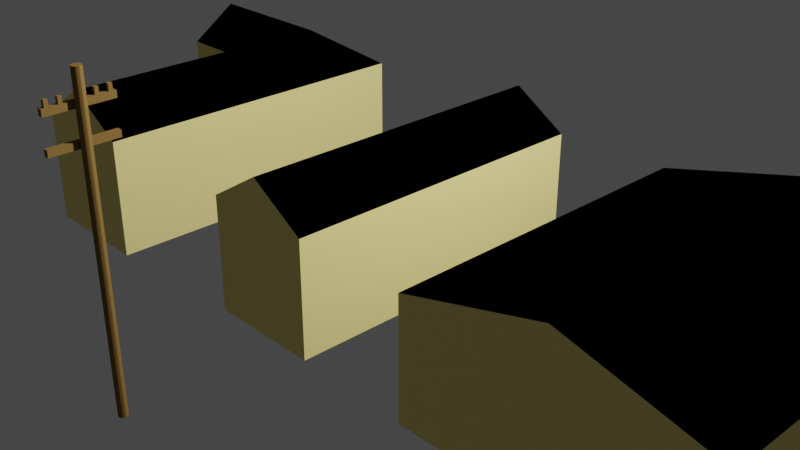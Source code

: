 # Source: houses.blend  (saved by Blender 3.3.6; exported with 4.5.12 LTS)
import bpy
from mathutils import Matrix  # noqa: F401  (used for matrix-valued properties, if any)

bpy.ops.wm.read_factory_settings(use_empty=True)
scene = bpy.context.scene
scene.name = 'Scene'

# ---- collections
col_collection = bpy.data.collections.new('Collection'); scene.collection.children.link(col_collection)

# ---- materials (node trees are filled in below, after node groups)
mat_material = bpy.data.materials.new('Material')
mat_material.alpha_threshold = 0.0
mat_material.use_transparent_shadow = False
mat_material.roughness = 0.5
mat_material.line_color = (0.0, 0.0, 0.0, 1.0)
mat_material_001 = bpy.data.materials.new('Material.001')
mat_material_001.use_transparent_shadow = False
mat_material_002 = bpy.data.materials.new('Material.002')
mat_material_002.use_transparent_shadow = False

# ---- node groups
ng_auto_smooth = bpy.data.node_groups.new('Auto Smooth', 'GeometryNodeTree')
_s = ng_auto_smooth.interface.new_socket(name='Geometry', in_out='OUTPUT', socket_type='NodeSocketGeometry')
_s = ng_auto_smooth.interface.new_socket(name='Geometry', in_out='INPUT', socket_type='NodeSocketGeometry')
_s = ng_auto_smooth.interface.new_socket(name='Angle', in_out='INPUT', socket_type='NodeSocketFloat')
_s.subtype = 'ANGLE'
_s.min_value = 0.0
_s.max_value = 3.142
ng_auto_smooth.is_modifier = True
_N = ng_auto_smooth.nodes; _L = ng_auto_smooth.links
n0 = _N.new('NodeGroupOutput'); n0.name = 'Group Output'; n0.location = (480, -100)
n1 = _N.new('NodeGroupInput'); n1.name = 'Group Input'; n1.location = (-420, -300)
n2 = _N.new('NodeGroupInput'); n2.name = 'Group Input.001'; n2.location = (-60, -100)
n3 = _N.new('GeometryNodeSetShadeSmooth'); n3.name = 'Set Shade Smooth'; n3.location = (120, -100)
n3.domain = 'EDGE'
n4 = _N.new('GeometryNodeSetShadeSmooth'); n4.name = 'Set Shade Smooth.001'; n4.location = (300, -100)
n5 = _N.new('GeometryNodeInputMeshEdgeAngle'); n5.name = 'Edge Angle'; n5.location = (-420, -220)
n6 = _N.new('GeometryNodeInputEdgeSmooth'); n6.name = 'Is Edge Smooth'; n6.location = (-60, -160)
n7 = _N.new('GeometryNodeInputShadeSmooth'); n7.name = 'Is Face Smooth'; n7.location = (-240, -340)
n8 = _N.new('FunctionNodeBooleanMath'); n8.name = 'Boolean Math'; n8.location = (-60, -220)
n9 = _N.new('FunctionNodeCompare'); n9.name = 'Compare'; n9.location = (-240, -180)
n9.operation = 'LESS_EQUAL'
_L.new(n5.outputs[0], n9.inputs[0])
_L.new(n4.outputs[0], n0.inputs[0])
_L.new(n1.outputs[1], n9.inputs[1])
_L.new(n9.outputs[0], n8.inputs[0])
_L.new(n7.outputs[0], n8.inputs[1])
_L.new(n2.outputs[0], n3.inputs[0])
_L.new(n6.outputs[0], n3.inputs[1])
_L.new(n3.outputs[0], n4.inputs[0])
_L.new(n8.outputs[0], n3.inputs[2])
n0.is_active_output = True

# ---- material node trees
mat_material.use_nodes = True; mat_material.node_tree.nodes.clear()
_N = mat_material.node_tree.nodes; _L = mat_material.node_tree.links
n0 = _N.new('ShaderNodeOutputMaterial'); n0.name = 'Material Output'; n0.location = (300, 300)
n1 = _N.new('ShaderNodeBsdfPrincipled'); n1.name = 'Principled BSDF'; n1.location = (10, 300)
n1.distribution = 'GGX'
n1.subsurface_method = 'RANDOM_WALK_SKIN'
n1.inputs[0].default_value = (0.0, 0.0, 0.0, 1.0)
n1.inputs[3].default_value = 1.45
n1.inputs[13].default_value = 0.0
n1.inputs[27].default_value = (0.0, 0.0, 0.0, 1.0)
n1.inputs[28].default_value = 1.0
_L.new(n1.outputs[0], n0.inputs[0])
n0.is_active_output = True
mat_material_001.use_nodes = True; mat_material_001.node_tree.nodes.clear()
_N = mat_material_001.node_tree.nodes; _L = mat_material_001.node_tree.links
n0 = _N.new('ShaderNodeBsdfPrincipled'); n0.name = 'Principled BSDF'; n0.location = (10, 300)
n0.distribution = 'GGX'
n0.subsurface_method = 'RANDOM_WALK_SKIN'
n0.inputs[0].default_value = (0.8829, 0.7613, 0.2848, 1.0)
n0.inputs[3].default_value = 1.45
n0.inputs[13].default_value = 0.0
n0.inputs[27].default_value = (0.0, 0.0, 0.0, 1.0)
n0.inputs[28].default_value = 1.0
n1 = _N.new('ShaderNodeOutputMaterial'); n1.name = 'Material Output'; n1.location = (300, 300)
_L.new(n0.outputs[0], n1.inputs[0])
n1.is_active_output = True
mat_material_002.use_nodes = True; mat_material_002.node_tree.nodes.clear()
_N = mat_material_002.node_tree.nodes; _L = mat_material_002.node_tree.links
n0 = _N.new('ShaderNodeBsdfPrincipled'); n0.name = 'Principled BSDF'; n0.location = (10, 300)
n0.distribution = 'GGX'
n0.subsurface_method = 'RANDOM_WALK_SKIN'
n0.inputs[0].default_value = (0.2286, 0.1354, 0.04052, 1.0)
n0.inputs[3].default_value = 1.45
n0.inputs[13].default_value = 0.0
n0.inputs[27].default_value = (0.0, 0.0, 0.0, 1.0)
n0.inputs[28].default_value = 1.0
n1 = _N.new('ShaderNodeOutputMaterial'); n1.name = 'Material Output'; n1.location = (300, 300)
_L.new(n0.outputs[0], n1.inputs[0])
n1.is_active_output = True

# ---- world
world_world = bpy.data.worlds.new('World'); scene.world = world_world
world_world.use_nodes = True; world_world.node_tree.nodes.clear()
_N = world_world.node_tree.nodes; _L = world_world.node_tree.links
n0 = _N.new('ShaderNodeOutputWorld'); n0.name = 'World Output'; n0.location = (300, 300)
n1 = _N.new('ShaderNodeBackground'); n1.name = 'Background'; n1.location = (10, 300)
n1.inputs[0].default_value = (0.05088, 0.05088, 0.05088, 1.0)
_L.new(n1.outputs[0], n0.inputs[0])
n0.is_active_output = True
world_world.color = (0.05088, 0.05088, 0.05088)
world_world.use_sun_shadow = False
world_world.sun_shadow_jitter_overblur = 0.0

# ---- cameras
cam_camera = bpy.data.cameras.new('Camera')
cam_camera.clip_end = 100.0
cam_camera.ortho_scale = 7.314

# ---- lights
light_light = bpy.data.lights.new('Light', 'POINT')
light_light.transmission_factor = 0.0
light_light.energy = 1000.0
light_light.shadow_soft_size = 0.1
light_light.shadow_maximum_resolution = 0.006
light_light.use_absolute_resolution = True

# ---- meshes
me_cube = bpy.data.meshes.new('Cube')
me_cube.from_pydata([(1.0, 1.0, 1.0), (1.0, 1.0, -1.0), (1.0, -1.0, 1.0), (1.0, -1.0, -1.0), (-1.0, 1.0, 1.0), (-1.0, 1.0, -1.0), (-1.0, -1.0, 1.0), (-1.0, -1.0, -1.0), (0.0, -1.0, 1.618), (1.0, 0.0, 1.0), (-1.0, 0.0, 1.0), (0.0, 1.0, 1.618), (0.0, 0.0, 1.618)], [], [(12, 10, 6, 8), (3, 2, 8, 6, 7), (7, 6, 10, 4, 5), (5, 1, 3, 7), (1, 0, 9, 2, 3), (5, 4, 11, 0, 1), (9, 12, 8, 2), (0, 11, 12, 9), (11, 4, 10, 12)])
me_cube.polygons.foreach_set('material_index', [0, 1, 1, 1, 1, 1, 0, 0, 0])
_uv = me_cube.uv_layers.new(name='UVMap')
_uv.uv.foreach_set('vector', [0.75, 0.625, 0.875, 0.625, 0.875, 0.75, 0.75, 0.75, 0.375, 0.75, 0.625, 0.75, 0.625, 0.875, 0.625, 1.0, 0.375, 1.0, 0.375, 0.0, 0.625, 0.0, 0.625, 0.125, 0.625, 0.25, 0.375, 0.25, 0.125, 0.5, 0.375, 0.5, 0.375, 0.75, 0.125, 0.75, 0.375, 0.5, 0.625, 0.5, 0.625, 0.625, 0.625, 0.75, 0.375, 0.75, 0.375, 0.25, 0.625, 0.25, 0.625, 0.375, 0.625, 0.5, 0.375, 0.5, 0.625, 0.625, 0.75, 0.625, 0.75, 0.75, 0.625, 0.75, 0.625, 0.5, 0.75, 0.5, 0.75, 0.625, 0.625, 0.625, 0.75, 0.5, 0.875, 0.5, 0.875, 0.625, 0.75, 0.625])
me_cube.materials.append(mat_material)
me_cube.materials.append(mat_material_001)
me_cube.use_mirror_vertex_groups = False
me_cube.update()
me_cube_001 = bpy.data.meshes.new('Cube.001')
me_cube_001.from_pydata([(-1.0, -2.792, -1.0), (-1.0, -2.792, 1.0), (-1.0, 1.162, -1.0), (-1.0, 1.162, 1.0), (1.0, -2.792, -1.0), (1.0, -2.792, 1.0), (1.0, 1.162, -1.0), (1.0, 1.162, 1.0), (-1.0, 2.9, 1.0), (-1.0, 2.9, -1.0), (1.0, 2.9, -1.0), (1.0, 2.9, 1.0), (-2.54, 1.162, 1.0), (-2.54, 1.162, -1.0), (-2.54, 2.9, 1.0), (-2.54, 2.9, -1.0), (-1.0, -0.8149, 1.0), (0.0, 1.162, 1.602), (1.0, -0.8149, 1.0), (0.0, -2.792, 1.602), (0.0, 2.9, 1.0), (1.0, 2.031, 1.0), (-1.0, 2.031, 1.602), (-2.54, 2.031, 1.602), (-1.77, 1.162, 1.0), (-1.77, 2.9, 1.0), (-1.77, 2.031, 1.602), (0.0, -0.8149, 1.602), (0.0, 2.031, 1.602)], [], [(0, 1, 16, 3, 2), (17, 28, 3), (6, 7, 18, 5, 4), (4, 5, 19, 1, 0), (2, 6, 4, 0), (27, 16, 1, 19), (9, 8, 20, 11, 10), (9, 2, 13, 15), (7, 6, 10, 11, 21), (6, 2, 9, 10), (13, 12, 23, 14, 15), (2, 3, 24, 12, 13), (8, 9, 15, 14, 25), (26, 25, 14, 23), (24, 26, 23, 12), (3, 22, 26, 24), (22, 8, 25, 26), (18, 27, 19, 5), (7, 17, 27, 18), (17, 3, 16, 27), (22, 28, 20, 8), (22, 3, 28), (17, 7, 21, 28), (11, 28, 21), (20, 28, 11)])
me_cube_001.polygons.foreach_set('material_index', [1, 0, 1, 1, 0, 0, 1, 0, 1, 0, 1, 1, 1, 0, 0, 0, 0, 0, 0, 0, 0, 0, 0, 0, 0])
_uv = me_cube_001.uv_layers.new(name='UVMap')
_uv.uv.foreach_set('vector', [0.375, 0.0, 0.625, 0.0, 0.625, 0.125, 0.625, 0.25, 0.375, 0.25, 0.75, 0.5, 0.75, 0.5, 0.875, 0.5, 0.375, 0.5, 0.625, 0.5, 0.625, 0.625, 0.625, 0.75, 0.375, 0.75, 0.375, 0.75, 0.625, 0.75, 0.625, 0.875, 0.625, 1.0, 0.375, 1.0, 0.125, 0.5, 0.375, 0.5, 0.375, 0.75, 0.125, 0.75, 0.75, 0.625, 0.875, 0.625, 0.875, 0.75, 0.75, 0.75, 0.375, 0.25, 0.625, 0.25, 0.625, 0.375, 0.625, 0.5, 0.375, 0.5, 0.125, 0.5, 0.125, 0.5, 0.125, 0.5, 0.125, 0.5, 0.625, 0.5, 0.375, 0.5, 0.375, 0.5, 0.625, 0.5, 0.625, 0.5, 0.375, 0.5, 0.125, 0.5, 0.125, 0.5, 0.375, 0.5, 0.375, 0.25, 0.625, 0.25, 0.625, 0.25, 0.625, 0.25, 0.375, 0.25, 0.375, 0.25, 0.625, 0.25, 0.625, 0.25, 0.625, 0.25, 0.375, 0.25, 0.625, 0.25, 0.375, 0.25, 0.375, 0.25, 0.625, 0.25, 0.625, 0.25, 0.875, 0.5, 0.875, 0.5, 0.875, 0.5, 0.875, 0.5, 0.875, 0.5, 0.875, 0.5, 0.875, 0.5, 0.875, 0.5, 0.875, 0.5, 0.875, 0.5, 0.875, 0.5, 0.875, 0.5, 0.875, 0.5, 0.875, 0.5, 0.875, 0.5, 0.875, 0.5, 0.625, 0.625, 0.75, 0.625, 0.75, 0.75, 0.625, 0.75, 0.625, 0.5, 0.75, 0.5, 0.75, 0.625, 0.625, 0.625, 0.75, 0.5, 0.875, 0.5, 0.875, 0.625, 0.75, 0.625, 0.875, 0.5, 0.75, 0.5, 0.75, 0.5, 0.875, 0.5, 0.875, 0.5, 0.875, 0.5, 0.75, 0.5, 0.75, 0.5, 0.625, 0.5, 0.625, 0.5, 0.75, 0.5, 0.625, 0.5, 0.75, 0.5, 0.625, 0.5, 0.75, 0.5, 0.75, 0.5, 0.625, 0.5])
me_cube_001.materials.append(mat_material)
me_cube_001.materials.append(mat_material_001)
me_cube_001.update()
me_cube_002 = bpy.data.meshes.new('Cube.002')
me_cube_002.from_pydata([(2.38, 1.0, 1.0), (2.38, 1.0, -1.0), (2.38, -1.0, 1.0), (2.38, -1.0, -1.0), (-2.38, 1.0, 1.0), (-2.38, 1.0, -1.0), (-2.38, -1.0, 1.0), (-2.38, -1.0, -1.0), (-6.58e-07, -1.0, 1.618), (2.38, 0.0, 1.0), (-2.38, 0.0, 1.0), (-6.58e-07, 1.0, 1.618), (-6.58e-07, 0.0, 1.618)], [], [(12, 10, 6, 8), (3, 2, 8, 6, 7), (7, 6, 10, 4, 5), (5, 1, 3, 7), (1, 0, 9, 2, 3), (5, 4, 11, 0, 1), (9, 12, 8, 2), (0, 11, 12, 9), (11, 4, 10, 12)])
me_cube_002.polygons.foreach_set('material_index', [0, 1, 1, 0, 1, 1, 0, 0, 0])
_uv = me_cube_002.uv_layers.new(name='UVMap')
_uv.uv.foreach_set('vector', [0.75, 0.625, 0.875, 0.625, 0.875, 0.75, 0.75, 0.75, 0.375, 0.75, 0.625, 0.75, 0.625, 0.875, 0.625, 1.0, 0.375, 1.0, 0.375, 0.0, 0.625, 0.0, 0.625, 0.125, 0.625, 0.25, 0.375, 0.25, 0.125, 0.5, 0.375, 0.5, 0.375, 0.75, 0.125, 0.75, 0.375, 0.5, 0.625, 0.5, 0.625, 0.625, 0.625, 0.75, 0.375, 0.75, 0.375, 0.25, 0.625, 0.25, 0.625, 0.375, 0.625, 0.5, 0.375, 0.5, 0.625, 0.625, 0.75, 0.625, 0.75, 0.75, 0.625, 0.75, 0.625, 0.5, 0.75, 0.5, 0.75, 0.625, 0.625, 0.625, 0.75, 0.5, 0.875, 0.5, 0.875, 0.625, 0.75, 0.625])
me_cube_002.materials.append(mat_material)
me_cube_002.materials.append(mat_material_001)
me_cube_002.use_mirror_vertex_groups = False
me_cube_002.update()
me_cylinder = bpy.data.meshes.new('Cylinder')
me_cylinder.from_pydata([(0.0, 1.0, -1.0), (0.0, 1.0, 1.0), (0.5, 0.866, -1.0), (0.5, 0.866, 1.0), (0.866, 0.5, -1.0), (0.866, 0.5, 1.0), (1.0, 0.0, -1.0), (1.0, 0.0, 1.0), (0.866, -0.5, -1.0), (0.866, -0.5, 1.0), (0.5, -0.866, -1.0), (0.5, -0.866, 1.0), (0.0, -1.0, -1.0), (0.0, -1.0, 1.0), (-0.5, -0.866, -1.0), (-0.5, -0.866, 1.0), (-0.866, -0.5, -1.0), (-0.866, -0.5, 1.0), (-1.0, 0.0, -1.0), (-1.0, 0.0, 1.0), (-0.866, 0.5, -1.0), (-0.866, 0.5, 1.0), (-0.5, 0.866, -1.0), (-0.5, 0.866, 1.0), (-1.769, -6.727, 0.7806), (-1.769, -6.727, 0.821), (-1.769, 6.966, 0.7806), (-1.769, 6.966, 0.821), (-0.6599, -6.727, 0.7806), (-0.6599, -6.727, 0.821), (-0.6599, 6.966, 0.7806), (-0.6599, 6.966, 0.821), (-1.652, -6.037, 0.8172), (-1.652, -6.037, 0.8611), (-1.652, -5.249, 0.8172), (-1.652, -5.249, 0.8611), (-0.8646, -6.037, 0.8172), (-0.8646, -6.037, 0.8611), (-0.8646, -5.249, 0.8172), (-0.8646, -5.249, 0.8611), (-1.652, -3.554, 0.8172), (-1.652, -3.554, 0.8611), (-1.652, -2.766, 0.8172), (-1.652, -2.766, 0.8611), (-0.8646, -3.554, 0.8172), (-0.8646, -3.554, 0.8611), (-0.8646, -2.766, 0.8172), (-0.8646, -2.766, 0.8611), (-1.652, 3.061, 0.8172), (-1.652, 3.061, 0.8611), (-1.652, 3.848, 0.8172), (-1.652, 3.848, 0.8611), (-0.8646, 3.061, 0.8172), (-0.8646, 3.061, 0.8611), (-0.8646, 3.848, 0.8172), (-0.8646, 3.848, 0.8611), (-1.652, 5.623, 0.8172), (-1.652, 5.623, 0.8611), (-1.652, 6.41, 0.8172), (-1.652, 6.41, 0.8611), (-0.8646, 5.623, 0.8172), (-0.8646, 5.623, 0.8611), (-0.8646, 6.41, 0.8172), (-0.8646, 6.41, 0.8611), (-1.769, -6.727, 0.574), (-1.769, -6.727, 0.6144), (-1.769, 6.966, 0.574), (-1.769, 6.966, 0.6144), (-0.6599, -6.727, 0.574), (-0.6599, -6.727, 0.6144), (-0.6599, 6.966, 0.574), (-0.6599, 6.966, 0.6144)], [], [(0, 1, 3, 2), (2, 3, 5, 4), (4, 5, 7, 6), (6, 7, 9, 8), (8, 9, 11, 10), (10, 11, 13, 12), (12, 13, 15, 14), (14, 15, 17, 16), (16, 17, 19, 18), (18, 19, 21, 20), (3, 1, 23, 21, 19, 17, 15, 13, 11, 9, 7, 5), (20, 21, 23, 22), (22, 23, 1, 0), (0, 2, 4, 6, 8, 10, 12, 14, 16, 18, 20, 22), (24, 25, 27, 26), (26, 27, 31, 30), (30, 31, 29, 28), (28, 29, 25, 24), (26, 30, 28, 24), (31, 27, 25, 29), (32, 33, 35, 34), (34, 35, 39, 38), (38, 39, 37, 36), (36, 37, 33, 32), (34, 38, 36, 32), (39, 35, 33, 37), (40, 41, 43, 42), (42, 43, 47, 46), (46, 47, 45, 44), (44, 45, 41, 40), (42, 46, 44, 40), (47, 43, 41, 45), (48, 49, 51, 50), (50, 51, 55, 54), (54, 55, 53, 52), (52, 53, 49, 48), (50, 54, 52, 48), (55, 51, 49, 53), (56, 57, 59, 58), (58, 59, 63, 62), (62, 63, 61, 60), (60, 61, 57, 56), (58, 62, 60, 56), (63, 59, 57, 61), (64, 65, 67, 66), (66, 67, 71, 70), (70, 71, 69, 68), (68, 69, 65, 64), (66, 70, 68, 64), (71, 67, 65, 69)])
me_cylinder.polygons.foreach_set('use_smooth', [True] * 50)
_uv = me_cylinder.uv_layers.new(name='UVMap')
_uv.uv.foreach_set('vector', [1.0, 0.5, 1.0, 1.0, 0.9167, 1.0, 0.9167, 0.5, 0.9167, 0.5, 0.9167, 1.0, 0.8333, 1.0, 0.8333, 0.5, 0.8333, 0.5, 0.8333, 1.0, 0.75, 1.0, 0.75, 0.5, 0.75, 0.5, 0.75, 1.0, 0.6667, 1.0, 0.6667, 0.5, 0.6667, 0.5, 0.6667, 1.0, 0.5833, 1.0, 0.5833, 0.5, 0.5833, 0.5, 0.5833, 1.0, 0.5, 1.0, 0.5, 0.5, 0.5, 0.5, 0.5, 1.0, 0.4167, 1.0, 0.4167, 0.5, 0.4167, 0.5, 0.4167, 1.0, 0.3333, 1.0, 0.3333, 0.5, 0.3333, 0.5, 0.3333, 1.0, 0.25, 1.0, 0.25, 0.5, 0.25, 0.5, 0.25, 1.0, 0.1667, 1.0, 0.1667, 0.5, 0.37, 0.4578, 0.25, 0.49, 0.13, 0.4578, 0.04215, 0.37, 0.01, 0.25, 0.04215, 0.13, 0.13, 0.04215, 0.25, 0.01, 0.37, 0.04215, 0.4578, 0.13, 0.49, 0.25, 0.4578, 0.37, 0.1667, 0.5, 0.1667, 1.0, 0.08333, 1.0, 0.08333, 0.5, 0.08333, 0.5, 0.08333, 1.0, 7.451e-08, 1.0, 7.451e-08, 0.5, 0.75, 0.49, 0.87, 0.4578, 0.9578, 0.37, 0.99, 0.25, 0.9578, 0.13, 0.87, 0.04215, 0.75, 0.01, 0.63, 0.04215, 0.5422, 0.13, 0.51, 0.25, 0.5422, 0.37, 0.63, 0.4578, 0.375, 0.0, 0.625, 0.0, 0.625, 0.25, 0.375, 0.25, 0.375, 0.25, 0.625, 0.25, 0.625, 0.5, 0.375, 0.5, 0.375, 0.5, 0.625, 0.5, 0.625, 0.75, 0.375, 0.75, 0.375, 0.75, 0.625, 0.75, 0.625, 1.0, 0.375, 1.0, 0.125, 0.5, 0.375, 0.5, 0.375, 0.75, 0.125, 0.75, 0.625, 0.5, 0.875, 0.5, 0.875, 0.75, 0.625, 0.75, 0.375, 0.0, 0.625, 0.0, 0.625, 0.25, 0.375, 0.25, 0.375, 0.25, 0.625, 0.25, 0.625, 0.5, 0.375, 0.5, 0.375, 0.5, 0.625, 0.5, 0.625, 0.75, 0.375, 0.75, 0.375, 0.75, 0.625, 0.75, 0.625, 1.0, 0.375, 1.0, 0.125, 0.5, 0.375, 0.5, 0.375, 0.75, 0.125, 0.75, 0.625, 0.5, 0.875, 0.5, 0.875, 0.75, 0.625, 0.75, 0.375, 0.0, 0.625, 0.0, 0.625, 0.25, 0.375, 0.25, 0.375, 0.25, 0.625, 0.25, 0.625, 0.5, 0.375, 0.5, 0.375, 0.5, 0.625, 0.5, 0.625, 0.75, 0.375, 0.75, 0.375, 0.75, 0.625, 0.75, 0.625, 1.0, 0.375, 1.0, 0.125, 0.5, 0.375, 0.5, 0.375, 0.75, 0.125, 0.75, 0.625, 0.5, 0.875, 0.5, 0.875, 0.75, 0.625, 0.75, 0.375, 0.0, 0.625, 0.0, 0.625, 0.25, 0.375, 0.25, 0.375, 0.25, 0.625, 0.25, 0.625, 0.5, 0.375, 0.5, 0.375, 0.5, 0.625, 0.5, 0.625, 0.75, 0.375, 0.75, 0.375, 0.75, 0.625, 0.75, 0.625, 1.0, 0.375, 1.0, 0.125, 0.5, 0.375, 0.5, 0.375, 0.75, 0.125, 0.75, 0.625, 0.5, 0.875, 0.5, 0.875, 0.75, 0.625, 0.75, 0.375, 0.0, 0.625, 0.0, 0.625, 0.25, 0.375, 0.25, 0.375, 0.25, 0.625, 0.25, 0.625, 0.5, 0.375, 0.5, 0.375, 0.5, 0.625, 0.5, 0.625, 0.75, 0.375, 0.75, 0.375, 0.75, 0.625, 0.75, 0.625, 1.0, 0.375, 1.0, 0.125, 0.5, 0.375, 0.5, 0.375, 0.75, 0.125, 0.75, 0.625, 0.5, 0.875, 0.5, 0.875, 0.75, 0.625, 0.75, 0.375, 0.0, 0.625, 0.0, 0.625, 0.25, 0.375, 0.25, 0.375, 0.25, 0.625, 0.25, 0.625, 0.5, 0.375, 0.5, 0.375, 0.5, 0.625, 0.5, 0.625, 0.75, 0.375, 0.75, 0.375, 0.75, 0.625, 0.75, 0.625, 1.0, 0.375, 1.0, 0.125, 0.5, 0.375, 0.5, 0.375, 0.75, 0.125, 0.75, 0.625, 0.5, 0.875, 0.5, 0.875, 0.75, 0.625, 0.75])
me_cylinder.materials.append(mat_material_002)
me_cylinder.update()

# ---- objects
ob_cube = bpy.data.objects.new('Cube', me_cube)
ob_light = bpy.data.objects.new('Light', light_light)
ob_camera = bpy.data.objects.new('Camera', cam_camera)
ob_cube_001 = bpy.data.objects.new('Cube.001', me_cube_001)
ob_cube_002 = bpy.data.objects.new('Cube.002', me_cube_002)
ob_cylinder = bpy.data.objects.new('Cylinder', me_cylinder)

# ---- transforms, parenting, visibility, modifiers, constraints
ob_cube.location = (0.7205, -0.5605, 0.7105)
ob_cube.scale = (0.3917, 1.114, 0.3917)
ob_cube.lock_rotations_4d = False
ob_cube.empty_display_type = 'ARROWS'
ob_cube.lineart.crease_threshold = 0.0
ob_light.location = (3.306, 0.07714, 4.455)
ob_light.rotation_euler = (0.6503, 0.05522, 1.866)
ob_light.scale = (0.6342, 0.6342, 0.6342)
ob_light.lock_rotations_4d = False
ob_light.empty_display_type = 'ARROWS'
ob_light.color = (0.0, 0.0, 0.0, 0.0)
ob_light.lineart.crease_threshold = 0.0
ob_camera.location = (5.387, -4.953, 3.855)
ob_camera.rotation_euler = (1.109, 0.0, 0.8149)
ob_camera.scale = (0.6342, 0.6342, 0.6342)
ob_camera.lock_rotations_4d = False
ob_camera.empty_display_type = 'ARROWS'
ob_camera.color = (0.0, 0.0, 0.0, 0.0)
ob_camera.display_type = 'WIRE'
ob_camera.lineart.crease_threshold = 0.0
ob_cube_001.location = (-1.172, -0.5605, 0.7105)
ob_cube_001.scale = (0.4153, 0.4153, 0.4153)
ob_cube_002.location = (2.855, -0.5605, 0.7105)
ob_cube_002.scale = (0.3966, 1.128, 0.3966)
ob_cube_002.lock_rotations_4d = False
ob_cube_002.empty_display_type = 'ARROWS'
ob_cube_002.lineart.crease_threshold = 0.0
ob_cylinder.location = (0.7205, -2.636, 1.212)
ob_cylinder.scale = (0.02918, 0.02918, 1.0)
_m = ob_cylinder.modifiers.new('Auto Smooth', 'NODES')
_m.node_group = ng_auto_smooth
_gi = [s.identifier for s in ng_auto_smooth.interface.items_tree if s.item_type == 'SOCKET' and s.in_out == 'INPUT']
_m[_gi[1]] = 0.5236  # Angle

# ---- collection membership
col_collection.objects.link(ob_cube)
col_collection.objects.link(ob_light)
col_collection.objects.link(ob_camera)
col_collection.objects.link(ob_cube_001)
col_collection.objects.link(ob_cube_002)
col_collection.objects.link(ob_cylinder)

# ---- scene / render settings (as saved in the file)
scene.camera = ob_camera
scene.frame_start = 1; scene.frame_end = 250; scene.frame_set(1)
scene.render.engine = 'BLENDER_EEVEE_NEXT'
scene.cycles.sampling_pattern = 'TABULATED_SOBOL'
scene.cycles.use_light_tree = False
scene.view_settings.view_transform = 'Filmic'
bpy.context.view_layer.update()
